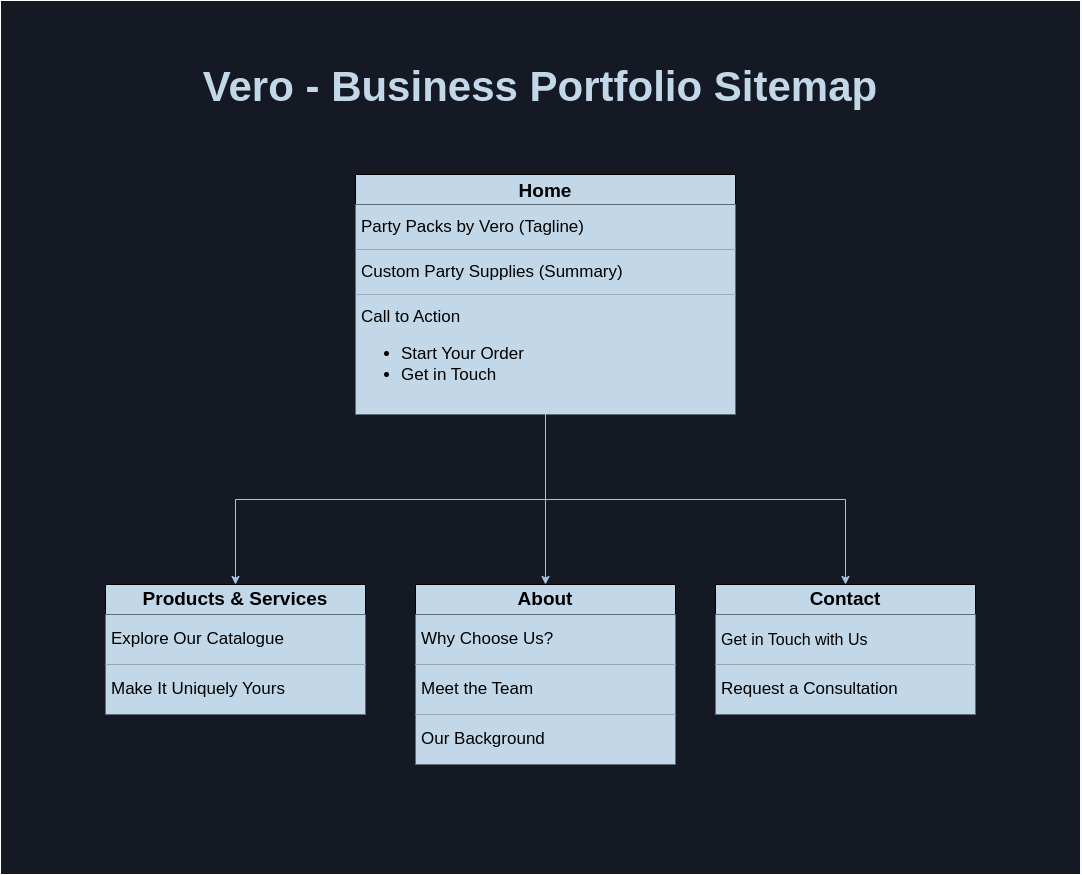

The diagram above was exported from draw.io. Its source (the exported page's mxGraphModel, read from the mxfile embedded in the PNG):
<mxGraphModel dx="1798" dy="1083" grid="0" gridSize="10" guides="1" tooltips="1" connect="1" arrows="1" fold="1" page="1" pageScale="1" pageWidth="1080" pageHeight="1920" background="#F2F7FF" math="0" shadow="0">
  <root>
    <mxCell id="0" />
    <mxCell id="1" parent="0" />
    <mxCell id="Mp8aqnvUF6UjbI5vSYyS-7" value="" style="rounded=0;whiteSpace=wrap;html=1;fillColor=#E2E7F2;" vertex="1" parent="1">
      <mxGeometry width="1080" height="874" as="geometry" />
    </mxCell>
    <mxCell id="zaC_Tw9AJUwiArD0EuJi-2" value="&lt;h1 style=&quot;margin-top: 0px;&quot;&gt;&lt;span&gt;&lt;font color=&quot;#182e3e&quot; style=&quot;font-size: 42px;&quot;&gt;Vero - Business Portfolio Sitemap&lt;/font&gt;&lt;/span&gt;&lt;/h1&gt;" style="text;html=1;whiteSpace=wrap;overflow=hidden;rounded=0;labelBackgroundColor=none;fontColor=#FFFFFF;fillColor=none;strokeColor=none;strokeWidth=0;align=center;fontStyle=0;verticalAlign=middle;" parent="1" vertex="1">
      <mxGeometry x="180" y="40" width="720" height="110" as="geometry" />
    </mxCell>
    <mxCell id="buwQzTNoND2PUU72ZjTI-2" value="&lt;h1&gt;&lt;font style=&quot;font-size: 19px;&quot;&gt;Home&lt;/font&gt;&lt;/h1&gt;" style="swimlane;fontStyle=0;childLayout=stackLayout;horizontal=1;startSize=30;horizontalStack=0;resizeParent=1;resizeParentMax=0;resizeLast=0;collapsible=1;marginBottom=0;whiteSpace=wrap;html=1;verticalAlign=middle;rounded=0;labelBackgroundColor=none;fillColor=#182E3E;strokeColor=#FFFFFF;fontColor=#FFFFFF;" parent="1" vertex="1">
      <mxGeometry x="355" y="174" width="380" height="240.00384615384613" as="geometry">
        <mxRectangle x="600" y="501" width="60" height="30" as="alternateBounds" />
      </mxGeometry>
    </mxCell>
    <mxCell id="buwQzTNoND2PUU72ZjTI-8" value="&lt;font style=&quot;font-size: 17px;&quot;&gt;Party Packs by Vero (Tagline)&lt;/font&gt;" style="text;strokeColor=none;fillColor=#182E3E;align=left;verticalAlign=middle;spacingLeft=4;spacingRight=4;overflow=hidden;points=[[0,0.5],[1,0.5]];portConstraint=eastwest;rotatable=0;whiteSpace=wrap;html=1;rounded=0;labelBackgroundColor=none;fontColor=#FFFFFF;" parent="buwQzTNoND2PUU72ZjTI-2" vertex="1">
      <mxGeometry y="30" width="380" height="45.07692307692307" as="geometry" />
    </mxCell>
    <mxCell id="KEohHFkemr2BV6b1b7ei-12" value="&lt;font style=&quot;font-size: 17px;&quot;&gt;Custom Party Supplies (Summary)&lt;/font&gt;" style="text;strokeColor=none;fillColor=#182E3E;align=left;verticalAlign=middle;spacingLeft=4;spacingRight=4;overflow=hidden;points=[[0,0.5],[1,0.5]];portConstraint=eastwest;rotatable=0;whiteSpace=wrap;html=1;rounded=0;labelBackgroundColor=none;fontColor=#FFFFFF;" parent="buwQzTNoND2PUU72ZjTI-2" vertex="1">
      <mxGeometry y="75.07692307692307" width="380" height="45.07692307692307" as="geometry" />
    </mxCell>
    <mxCell id="KEohHFkemr2BV6b1b7ei-14" value="&lt;font style=&quot;font-size: 17px;&quot;&gt;Call to Action&lt;/font&gt;&lt;div style=&quot;font-size: 17px;&quot;&gt;&lt;ul style=&quot;&quot;&gt;&lt;li style=&quot;&quot;&gt;&lt;font style=&quot;font-size: 17px;&quot;&gt;Start Your Order&lt;br&gt;&lt;/font&gt;&lt;/li&gt;&lt;li style=&quot;&quot;&gt;&lt;font style=&quot;font-size: 17px;&quot;&gt;Get in Touch&lt;/font&gt;&lt;/li&gt;&lt;/ul&gt;&lt;/div&gt;" style="text;strokeColor=none;fillColor=#182E3E;align=left;verticalAlign=middle;spacingLeft=4;spacingRight=4;overflow=hidden;points=[[0,0.5],[1,0.5]];portConstraint=eastwest;rotatable=0;whiteSpace=wrap;html=1;rounded=0;labelBackgroundColor=none;fontColor=#FFFFFF;" parent="buwQzTNoND2PUU72ZjTI-2" vertex="1">
      <mxGeometry y="120.15384615384613" width="380" height="119.85" as="geometry" />
    </mxCell>
    <mxCell id="buwQzTNoND2PUU72ZjTI-9" value="&lt;font size=&quot;1&quot; style=&quot;&quot;&gt;&lt;b style=&quot;font-size: 19px;&quot;&gt;Products &amp;amp; Services&lt;/b&gt;&lt;/font&gt;" style="swimlane;fontStyle=0;childLayout=stackLayout;horizontal=1;startSize=30;horizontalStack=0;resizeParent=1;resizeParentMax=0;resizeLast=0;collapsible=1;marginBottom=0;whiteSpace=wrap;html=1;rounded=0;labelBackgroundColor=none;fillColor=#182E3E;strokeColor=#FFFFFF;fontColor=#FFFFFF;" parent="1" vertex="1">
      <mxGeometry x="105" y="584" width="260" height="130" as="geometry" />
    </mxCell>
    <mxCell id="buwQzTNoND2PUU72ZjTI-10" value="&lt;font style=&quot;font-size: 17px;&quot;&gt;Explore Our Catalogue&lt;/font&gt;" style="text;strokeColor=none;fillColor=#182E3E;align=left;verticalAlign=middle;spacingLeft=4;spacingRight=4;overflow=hidden;points=[[0,0.5],[1,0.5]];portConstraint=eastwest;rotatable=0;whiteSpace=wrap;html=1;rounded=0;labelBackgroundColor=none;fontColor=#FFFFFF;" parent="buwQzTNoND2PUU72ZjTI-9" vertex="1">
      <mxGeometry y="30" width="260" height="50" as="geometry" />
    </mxCell>
    <mxCell id="KEohHFkemr2BV6b1b7ei-11" value="&lt;font style=&quot;font-size: 17px;&quot;&gt;Make It Uniquely Yours&lt;/font&gt;" style="text;strokeColor=none;fillColor=#182E3E;align=left;verticalAlign=middle;spacingLeft=4;spacingRight=4;overflow=hidden;points=[[0,0.5],[1,0.5]];portConstraint=eastwest;rotatable=0;whiteSpace=wrap;html=1;rounded=0;labelBackgroundColor=none;fontColor=#FFFFFF;" parent="buwQzTNoND2PUU72ZjTI-9" vertex="1">
      <mxGeometry y="80" width="260" height="50" as="geometry" />
    </mxCell>
    <mxCell id="buwQzTNoND2PUU72ZjTI-15" value="&lt;font size=&quot;1&quot; style=&quot;&quot;&gt;&lt;b style=&quot;font-size: 19px;&quot;&gt;About&lt;/b&gt;&lt;/font&gt;" style="swimlane;fontStyle=0;childLayout=stackLayout;horizontal=1;startSize=30;horizontalStack=0;resizeParent=1;resizeParentMax=0;resizeLast=0;collapsible=1;marginBottom=0;whiteSpace=wrap;html=1;rounded=0;labelBackgroundColor=none;fillColor=#182E3E;strokeColor=#FFFFFF;fontColor=#FFFFFF;" parent="1" vertex="1">
      <mxGeometry x="415" y="584" width="260" height="180" as="geometry" />
    </mxCell>
    <mxCell id="buwQzTNoND2PUU72ZjTI-16" value="&lt;font style=&quot;font-size: 17px;&quot;&gt;Why Choose Us?&lt;/font&gt;" style="text;strokeColor=none;fillColor=#182E3E;align=left;verticalAlign=middle;spacingLeft=4;spacingRight=4;overflow=hidden;points=[[0,0.5],[1,0.5]];portConstraint=eastwest;rotatable=0;whiteSpace=wrap;html=1;rounded=0;labelBackgroundColor=none;fontColor=#FFFFFF;" parent="buwQzTNoND2PUU72ZjTI-15" vertex="1">
      <mxGeometry y="30" width="260" height="50" as="geometry" />
    </mxCell>
    <mxCell id="KEohHFkemr2BV6b1b7ei-9" value="&lt;font style=&quot;font-size: 17px;&quot;&gt;Meet the Team&lt;/font&gt;" style="text;strokeColor=none;fillColor=#182E3E;align=left;verticalAlign=middle;spacingLeft=4;spacingRight=4;overflow=hidden;points=[[0,0.5],[1,0.5]];portConstraint=eastwest;rotatable=0;whiteSpace=wrap;html=1;rounded=0;labelBackgroundColor=none;fontColor=#FFFFFF;" parent="buwQzTNoND2PUU72ZjTI-15" vertex="1">
      <mxGeometry y="80" width="260" height="50" as="geometry" />
    </mxCell>
    <mxCell id="KEohHFkemr2BV6b1b7ei-10" value="&lt;font style=&quot;font-size: 17px;&quot;&gt;Our Background&lt;/font&gt;" style="text;strokeColor=none;fillColor=#182E3E;align=left;verticalAlign=middle;spacingLeft=4;spacingRight=4;overflow=hidden;points=[[0,0.5],[1,0.5]];portConstraint=eastwest;rotatable=0;whiteSpace=wrap;html=1;rounded=0;labelBackgroundColor=none;fontColor=#FFFFFF;" parent="buwQzTNoND2PUU72ZjTI-15" vertex="1">
      <mxGeometry y="130" width="260" height="50" as="geometry" />
    </mxCell>
    <mxCell id="buwQzTNoND2PUU72ZjTI-21" value="&lt;font size=&quot;1&quot; style=&quot;&quot;&gt;&lt;b style=&quot;font-size: 19px;&quot;&gt;Contact&lt;/b&gt;&lt;/font&gt;" style="swimlane;fontStyle=0;childLayout=stackLayout;horizontal=1;startSize=30;horizontalStack=0;resizeParent=1;resizeParentMax=0;resizeLast=0;collapsible=1;marginBottom=0;whiteSpace=wrap;html=1;rounded=0;labelBackgroundColor=none;fillColor=#182E3E;strokeColor=#FFFFFF;fontColor=#FFFFFF;" parent="1" vertex="1">
      <mxGeometry x="715" y="584" width="260" height="130" as="geometry" />
    </mxCell>
    <mxCell id="buwQzTNoND2PUU72ZjTI-22" value="&lt;font style=&quot;font-size: 16px;&quot;&gt;Get in Touch with Us&lt;/font&gt;" style="text;strokeColor=none;fillColor=#182E3E;align=left;verticalAlign=middle;spacingLeft=4;spacingRight=4;overflow=hidden;points=[[0,0.5],[1,0.5]];portConstraint=eastwest;rotatable=0;whiteSpace=wrap;html=1;rounded=0;labelBackgroundColor=none;fontColor=#FFFFFF;" parent="buwQzTNoND2PUU72ZjTI-21" vertex="1">
      <mxGeometry y="30" width="260" height="50" as="geometry" />
    </mxCell>
    <mxCell id="KEohHFkemr2BV6b1b7ei-8" value="&lt;font style=&quot;font-size: 17px;&quot;&gt;Request a Consultation&lt;/font&gt;" style="text;strokeColor=none;fillColor=#182E3E;align=left;verticalAlign=middle;spacingLeft=4;spacingRight=4;overflow=hidden;points=[[0,0.5],[1,0.5]];portConstraint=eastwest;rotatable=0;whiteSpace=wrap;html=1;rounded=0;labelBackgroundColor=none;fontColor=#FFFFFF;" parent="buwQzTNoND2PUU72ZjTI-21" vertex="1">
      <mxGeometry y="80" width="260" height="50" as="geometry" />
    </mxCell>
    <mxCell id="buwQzTNoND2PUU72ZjTI-20" style="edgeStyle=orthogonalEdgeStyle;orthogonalLoop=1;jettySize=auto;html=1;entryX=0.5;entryY=0;entryDx=0;entryDy=0;rounded=0;labelBackgroundColor=none;strokeColor=#23445D;fontColor=default;" parent="1" source="buwQzTNoND2PUU72ZjTI-2" target="buwQzTNoND2PUU72ZjTI-9" edge="1">
      <mxGeometry relative="1" as="geometry">
        <mxPoint x="425.9016393442623" y="519.5897435897434" as="targetPoint" />
      </mxGeometry>
    </mxCell>
    <mxCell id="buwQzTNoND2PUU72ZjTI-18" style="edgeStyle=orthogonalEdgeStyle;orthogonalLoop=1;jettySize=auto;html=1;rounded=0;labelBackgroundColor=none;strokeColor=#23445D;fontColor=default;" parent="1" source="buwQzTNoND2PUU72ZjTI-2" target="buwQzTNoND2PUU72ZjTI-15" edge="1">
      <mxGeometry relative="1" as="geometry" />
    </mxCell>
    <mxCell id="buwQzTNoND2PUU72ZjTI-23" style="edgeStyle=orthogonalEdgeStyle;orthogonalLoop=1;jettySize=auto;html=1;entryX=0.5;entryY=0;entryDx=0;entryDy=0;rounded=0;labelBackgroundColor=none;strokeColor=#23445D;fontColor=default;" parent="1" source="buwQzTNoND2PUU72ZjTI-2" target="buwQzTNoND2PUU72ZjTI-21" edge="1">
      <mxGeometry relative="1" as="geometry" />
    </mxCell>
  </root>
</mxGraphModel>